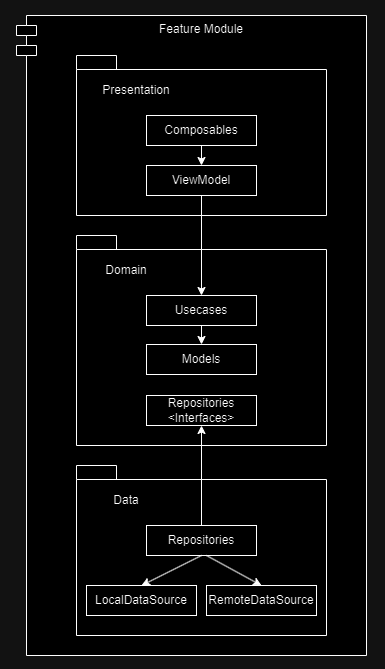

The diagram above was exported from draw.io. Its source (the exported page's mxGraphModel, read from the mxfile embedded in the PNG):
<mxGraphModel dx="1563" dy="559" grid="1" gridSize="10" guides="1" tooltips="1" connect="1" arrows="1" fold="1" page="1" pageScale="1" pageWidth="827" pageHeight="1169" math="0" shadow="0">
  <root>
    <mxCell id="0" />
    <mxCell id="1" parent="0" />
    <mxCell id="4VEEK-hKlc5IlwULzbyV-1" value="" style="endArrow=none;dashed=1;html=1;dashPattern=1 3;strokeWidth=2;rounded=0;" edge="1" parent="1">
      <mxGeometry width="50" height="50" relative="1" as="geometry">
        <mxPoint x="230" y="350" as="sourcePoint" />
        <mxPoint x="580" y="350" as="targetPoint" />
      </mxGeometry>
    </mxCell>
    <mxCell id="4VEEK-hKlc5IlwULzbyV-3" value="APP" style="shape=module;align=left;spacingLeft=20;align=center;verticalAlign=top;whiteSpace=wrap;html=1;" vertex="1" parent="1">
      <mxGeometry x="340" y="230" width="100" height="50" as="geometry" />
    </mxCell>
    <mxCell id="4VEEK-hKlc5IlwULzbyV-4" value="Home" style="shape=module;align=left;spacingLeft=20;align=center;verticalAlign=top;whiteSpace=wrap;html=1;" vertex="1" parent="1">
      <mxGeometry x="220" y="390" width="100" height="50" as="geometry" />
    </mxCell>
    <mxCell id="4VEEK-hKlc5IlwULzbyV-5" value="Search" style="shape=module;align=left;spacingLeft=20;align=center;verticalAlign=top;whiteSpace=wrap;html=1;" vertex="1" parent="1">
      <mxGeometry x="490" y="390" width="100" height="50" as="geometry" />
    </mxCell>
    <mxCell id="4VEEK-hKlc5IlwULzbyV-6" value="Product" style="shape=module;align=left;spacingLeft=20;align=center;verticalAlign=top;whiteSpace=wrap;html=1;" vertex="1" parent="1">
      <mxGeometry x="364" y="390" width="100" height="50" as="geometry" />
    </mxCell>
    <mxCell id="4VEEK-hKlc5IlwULzbyV-7" value="" style="endArrow=none;dashed=1;html=1;dashPattern=1 3;strokeWidth=2;rounded=0;" edge="1" parent="1">
      <mxGeometry width="50" height="50" relative="1" as="geometry">
        <mxPoint x="230" y="530" as="sourcePoint" />
        <mxPoint x="580" y="530" as="targetPoint" />
      </mxGeometry>
    </mxCell>
    <mxCell id="4VEEK-hKlc5IlwULzbyV-9" value="UiComponents" style="shape=module;align=left;spacingLeft=20;align=center;verticalAlign=top;whiteSpace=wrap;html=1;" vertex="1" parent="1">
      <mxGeometry x="220" y="560" width="100" height="50" as="geometry" />
    </mxCell>
    <mxCell id="4VEEK-hKlc5IlwULzbyV-10" value="Core" style="shape=module;align=left;spacingLeft=20;align=center;verticalAlign=top;whiteSpace=wrap;html=1;" vertex="1" parent="1">
      <mxGeometry x="350" y="560" width="100" height="50" as="geometry" />
    </mxCell>
    <mxCell id="4VEEK-hKlc5IlwULzbyV-11" value="Networking" style="shape=module;align=left;spacingLeft=20;align=center;verticalAlign=top;whiteSpace=wrap;html=1;" vertex="1" parent="1">
      <mxGeometry x="480" y="560" width="100" height="50" as="geometry" />
    </mxCell>
    <mxCell id="4VEEK-hKlc5IlwULzbyV-14" value="" style="endArrow=none;html=1;rounded=0;" edge="1" parent="1">
      <mxGeometry width="50" height="50" relative="1" as="geometry">
        <mxPoint x="410" y="480" as="sourcePoint" />
        <mxPoint x="540" y="480" as="targetPoint" />
      </mxGeometry>
    </mxCell>
    <mxCell id="4VEEK-hKlc5IlwULzbyV-15" value="" style="endArrow=classic;html=1;rounded=0;exitX=1;exitY=0.5;exitDx=0;exitDy=0;" edge="1" parent="1" source="4VEEK-hKlc5IlwULzbyV-4">
      <mxGeometry width="50" height="50" relative="1" as="geometry">
        <mxPoint x="390" y="440" as="sourcePoint" />
        <mxPoint x="360" y="415" as="targetPoint" />
      </mxGeometry>
    </mxCell>
    <mxCell id="4VEEK-hKlc5IlwULzbyV-16" value="" style="endArrow=classic;html=1;rounded=0;exitX=0.5;exitY=1;exitDx=0;exitDy=0;" edge="1" parent="1" source="4VEEK-hKlc5IlwULzbyV-6">
      <mxGeometry width="50" height="50" relative="1" as="geometry">
        <mxPoint x="390" y="440" as="sourcePoint" />
        <mxPoint x="414" y="480" as="targetPoint" />
      </mxGeometry>
    </mxCell>
    <mxCell id="4VEEK-hKlc5IlwULzbyV-17" value="" style="endArrow=classic;html=1;rounded=0;exitX=0.5;exitY=1;exitDx=0;exitDy=0;" edge="1" parent="1" source="4VEEK-hKlc5IlwULzbyV-5">
      <mxGeometry width="50" height="50" relative="1" as="geometry">
        <mxPoint x="390" y="440" as="sourcePoint" />
        <mxPoint x="540" y="480" as="targetPoint" />
      </mxGeometry>
    </mxCell>
    <mxCell id="4VEEK-hKlc5IlwULzbyV-18" value="" style="endArrow=classic;html=1;rounded=0;entryX=0.5;entryY=0;entryDx=0;entryDy=0;" edge="1" parent="1" target="4VEEK-hKlc5IlwULzbyV-9">
      <mxGeometry width="50" height="50" relative="1" as="geometry">
        <mxPoint x="480" y="480" as="sourcePoint" />
        <mxPoint x="440" y="390" as="targetPoint" />
      </mxGeometry>
    </mxCell>
    <mxCell id="4VEEK-hKlc5IlwULzbyV-19" value="" style="endArrow=classic;html=1;rounded=0;entryX=0.5;entryY=0;entryDx=0;entryDy=0;" edge="1" parent="1" target="4VEEK-hKlc5IlwULzbyV-10">
      <mxGeometry width="50" height="50" relative="1" as="geometry">
        <mxPoint x="480" y="480" as="sourcePoint" />
        <mxPoint x="440" y="390" as="targetPoint" />
      </mxGeometry>
    </mxCell>
    <mxCell id="4VEEK-hKlc5IlwULzbyV-20" value="" style="endArrow=classic;html=1;rounded=0;entryX=0.5;entryY=0;entryDx=0;entryDy=0;" edge="1" parent="1" target="4VEEK-hKlc5IlwULzbyV-11">
      <mxGeometry width="50" height="50" relative="1" as="geometry">
        <mxPoint x="480" y="480" as="sourcePoint" />
        <mxPoint x="440" y="390" as="targetPoint" />
      </mxGeometry>
    </mxCell>
    <mxCell id="4VEEK-hKlc5IlwULzbyV-21" value="" style="endArrow=classic;html=1;rounded=0;exitX=0.5;exitY=1;exitDx=0;exitDy=0;entryX=0.5;entryY=0;entryDx=0;entryDy=0;" edge="1" parent="1" source="4VEEK-hKlc5IlwULzbyV-3" target="4VEEK-hKlc5IlwULzbyV-4">
      <mxGeometry width="50" height="50" relative="1" as="geometry">
        <mxPoint x="390" y="440" as="sourcePoint" />
        <mxPoint x="440" y="390" as="targetPoint" />
      </mxGeometry>
    </mxCell>
    <mxCell id="4VEEK-hKlc5IlwULzbyV-22" value="" style="endArrow=classic;html=1;rounded=0;exitX=0.5;exitY=1;exitDx=0;exitDy=0;entryX=0.5;entryY=0;entryDx=0;entryDy=0;" edge="1" parent="1" source="4VEEK-hKlc5IlwULzbyV-3" target="4VEEK-hKlc5IlwULzbyV-6">
      <mxGeometry width="50" height="50" relative="1" as="geometry">
        <mxPoint x="390" y="440" as="sourcePoint" />
        <mxPoint x="440" y="390" as="targetPoint" />
      </mxGeometry>
    </mxCell>
    <mxCell id="4VEEK-hKlc5IlwULzbyV-23" value="" style="endArrow=classic;html=1;rounded=0;exitX=0.5;exitY=1;exitDx=0;exitDy=0;entryX=0.5;entryY=0;entryDx=0;entryDy=0;" edge="1" parent="1" source="4VEEK-hKlc5IlwULzbyV-3" target="4VEEK-hKlc5IlwULzbyV-5">
      <mxGeometry width="50" height="50" relative="1" as="geometry">
        <mxPoint x="390" y="440" as="sourcePoint" />
        <mxPoint x="440" y="390" as="targetPoint" />
      </mxGeometry>
    </mxCell>
    <mxCell id="4VEEK-hKlc5IlwULzbyV-24" value="Application" style="text;html=1;align=center;verticalAlign=middle;whiteSpace=wrap;rounded=0;" vertex="1" parent="1">
      <mxGeometry x="115" y="240" width="60" height="30" as="geometry" />
    </mxCell>
    <mxCell id="4VEEK-hKlc5IlwULzbyV-25" value="Features" style="text;html=1;align=center;verticalAlign=middle;whiteSpace=wrap;rounded=0;" vertex="1" parent="1">
      <mxGeometry x="115" y="390" width="60" height="30" as="geometry" />
    </mxCell>
    <mxCell id="4VEEK-hKlc5IlwULzbyV-26" value="Libs / Common" style="text;html=1;align=center;verticalAlign=middle;whiteSpace=wrap;rounded=0;" vertex="1" parent="1">
      <mxGeometry x="100" y="555" width="90" height="30" as="geometry" />
    </mxCell>
    <mxCell id="4VEEK-hKlc5IlwULzbyV-27" value="" style="endArrow=classic;html=1;rounded=0;exitX=0.5;exitY=1;exitDx=0;exitDy=0;" edge="1" parent="1" source="4VEEK-hKlc5IlwULzbyV-4">
      <mxGeometry width="50" height="50" relative="1" as="geometry">
        <mxPoint x="390" y="440" as="sourcePoint" />
        <mxPoint x="270" y="560" as="targetPoint" />
      </mxGeometry>
    </mxCell>
    <mxCell id="4VEEK-hKlc5IlwULzbyV-29" value="Feature Module" style="shape=module;align=left;spacingLeft=20;align=center;verticalAlign=top;whiteSpace=wrap;html=1;" vertex="1" parent="1">
      <mxGeometry x="190" y="780" width="350" height="640" as="geometry" />
    </mxCell>
    <mxCell id="4VEEK-hKlc5IlwULzbyV-30" value="" style="shape=folder;fontStyle=1;spacingTop=10;tabWidth=40;tabHeight=14;tabPosition=left;html=1;whiteSpace=wrap;" vertex="1" parent="1">
      <mxGeometry x="250" y="820" width="250" height="160" as="geometry" />
    </mxCell>
    <mxCell id="4VEEK-hKlc5IlwULzbyV-31" value="" style="shape=folder;fontStyle=1;spacingTop=10;tabWidth=40;tabHeight=14;tabPosition=left;html=1;whiteSpace=wrap;" vertex="1" parent="1">
      <mxGeometry x="250" y="1000" width="250" height="210" as="geometry" />
    </mxCell>
    <mxCell id="4VEEK-hKlc5IlwULzbyV-32" value="" style="shape=folder;fontStyle=1;spacingTop=10;tabWidth=40;tabHeight=14;tabPosition=left;html=1;whiteSpace=wrap;" vertex="1" parent="1">
      <mxGeometry x="250" y="1230" width="250" height="170" as="geometry" />
    </mxCell>
    <mxCell id="4VEEK-hKlc5IlwULzbyV-36" value="Composables" style="html=1;whiteSpace=wrap;" vertex="1" parent="1">
      <mxGeometry x="320" y="880" width="110" height="30" as="geometry" />
    </mxCell>
    <mxCell id="4VEEK-hKlc5IlwULzbyV-37" value="ViewModel" style="html=1;whiteSpace=wrap;" vertex="1" parent="1">
      <mxGeometry x="320" y="930" width="110" height="30" as="geometry" />
    </mxCell>
    <mxCell id="4VEEK-hKlc5IlwULzbyV-38" value="Presentation" style="text;html=1;align=center;verticalAlign=middle;whiteSpace=wrap;rounded=0;" vertex="1" parent="1">
      <mxGeometry x="280" y="840" width="60" height="30" as="geometry" />
    </mxCell>
    <mxCell id="4VEEK-hKlc5IlwULzbyV-39" value="Usecases" style="html=1;whiteSpace=wrap;" vertex="1" parent="1">
      <mxGeometry x="320" y="1060" width="110" height="30" as="geometry" />
    </mxCell>
    <mxCell id="4VEEK-hKlc5IlwULzbyV-40" value="Models" style="html=1;whiteSpace=wrap;" vertex="1" parent="1">
      <mxGeometry x="320" y="1109" width="110" height="30" as="geometry" />
    </mxCell>
    <mxCell id="4VEEK-hKlc5IlwULzbyV-41" value="Repositories&lt;div&gt;&amp;lt;Interfaces&amp;gt;&lt;/div&gt;" style="html=1;whiteSpace=wrap;" vertex="1" parent="1">
      <mxGeometry x="320" y="1160" width="110" height="30" as="geometry" />
    </mxCell>
    <mxCell id="4VEEK-hKlc5IlwULzbyV-42" value="Domain" style="text;html=1;align=center;verticalAlign=middle;whiteSpace=wrap;rounded=0;" vertex="1" parent="1">
      <mxGeometry x="270" y="1020" width="60" height="30" as="geometry" />
    </mxCell>
    <mxCell id="4VEEK-hKlc5IlwULzbyV-43" value="Repositories" style="html=1;whiteSpace=wrap;" vertex="1" parent="1">
      <mxGeometry x="320" y="1290" width="110" height="30" as="geometry" />
    </mxCell>
    <mxCell id="4VEEK-hKlc5IlwULzbyV-44" value="LocalDataSource" style="html=1;whiteSpace=wrap;" vertex="1" parent="1">
      <mxGeometry x="260" y="1350" width="110" height="30" as="geometry" />
    </mxCell>
    <mxCell id="4VEEK-hKlc5IlwULzbyV-45" value="RemoteDataSource" style="html=1;whiteSpace=wrap;" vertex="1" parent="1">
      <mxGeometry x="380" y="1350" width="110" height="30" as="geometry" />
    </mxCell>
    <mxCell id="4VEEK-hKlc5IlwULzbyV-46" value="Data" style="text;html=1;align=center;verticalAlign=middle;whiteSpace=wrap;rounded=0;" vertex="1" parent="1">
      <mxGeometry x="270" y="1250" width="60" height="30" as="geometry" />
    </mxCell>
    <mxCell id="4VEEK-hKlc5IlwULzbyV-47" value="" style="endArrow=classic;html=1;rounded=0;exitX=0.5;exitY=1;exitDx=0;exitDy=0;" edge="1" parent="1" source="4VEEK-hKlc5IlwULzbyV-36" target="4VEEK-hKlc5IlwULzbyV-37">
      <mxGeometry width="50" height="50" relative="1" as="geometry">
        <mxPoint x="550" y="1000" as="sourcePoint" />
        <mxPoint x="600" y="950" as="targetPoint" />
      </mxGeometry>
    </mxCell>
    <mxCell id="4VEEK-hKlc5IlwULzbyV-48" value="" style="endArrow=classic;html=1;rounded=0;exitX=0.5;exitY=1;exitDx=0;exitDy=0;entryX=0.5;entryY=0;entryDx=0;entryDy=0;" edge="1" parent="1" source="4VEEK-hKlc5IlwULzbyV-37" target="4VEEK-hKlc5IlwULzbyV-39">
      <mxGeometry width="50" height="50" relative="1" as="geometry">
        <mxPoint x="550" y="1020" as="sourcePoint" />
        <mxPoint x="600" y="970" as="targetPoint" />
      </mxGeometry>
    </mxCell>
    <mxCell id="4VEEK-hKlc5IlwULzbyV-49" value="" style="endArrow=classic;html=1;rounded=0;exitX=0.5;exitY=1;exitDx=0;exitDy=0;" edge="1" parent="1" source="4VEEK-hKlc5IlwULzbyV-39" target="4VEEK-hKlc5IlwULzbyV-40">
      <mxGeometry width="50" height="50" relative="1" as="geometry">
        <mxPoint x="550" y="1170" as="sourcePoint" />
        <mxPoint x="600" y="1120" as="targetPoint" />
      </mxGeometry>
    </mxCell>
    <mxCell id="4VEEK-hKlc5IlwULzbyV-51" value="" style="endArrow=classic;html=1;rounded=0;exitX=0.5;exitY=0;exitDx=0;exitDy=0;entryX=0.5;entryY=1;entryDx=0;entryDy=0;" edge="1" parent="1" source="4VEEK-hKlc5IlwULzbyV-43" target="4VEEK-hKlc5IlwULzbyV-41">
      <mxGeometry width="50" height="50" relative="1" as="geometry">
        <mxPoint x="550" y="1440" as="sourcePoint" />
        <mxPoint x="600" y="1390" as="targetPoint" />
      </mxGeometry>
    </mxCell>
    <mxCell id="4VEEK-hKlc5IlwULzbyV-52" value="" style="endArrow=classic;html=1;rounded=0;exitX=0.5;exitY=1;exitDx=0;exitDy=0;entryX=0.5;entryY=0;entryDx=0;entryDy=0;" edge="1" parent="1" source="4VEEK-hKlc5IlwULzbyV-43" target="4VEEK-hKlc5IlwULzbyV-44">
      <mxGeometry width="50" height="50" relative="1" as="geometry">
        <mxPoint x="550" y="1320" as="sourcePoint" />
        <mxPoint x="600" y="1270" as="targetPoint" />
      </mxGeometry>
    </mxCell>
    <mxCell id="4VEEK-hKlc5IlwULzbyV-53" value="" style="endArrow=classic;html=1;rounded=0;entryX=0.5;entryY=0;entryDx=0;entryDy=0;" edge="1" parent="1" target="4VEEK-hKlc5IlwULzbyV-45">
      <mxGeometry width="50" height="50" relative="1" as="geometry">
        <mxPoint x="380" y="1320" as="sourcePoint" />
        <mxPoint x="600" y="1270" as="targetPoint" />
      </mxGeometry>
    </mxCell>
  </root>
</mxGraphModel>